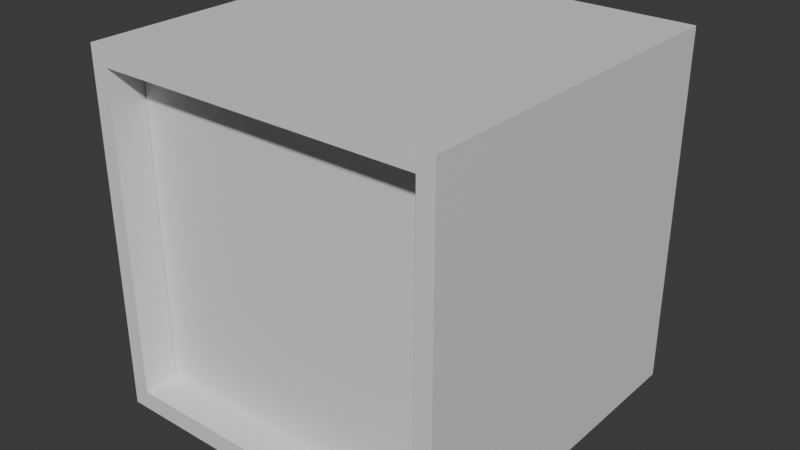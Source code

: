 # Source: boxTV.blend  (saved by Blender 4.5.90; exported with 4.5.12 LTS)
import bpy
from mathutils import Matrix  # noqa: F401  (used for matrix-valued properties, if any)

bpy.ops.wm.read_factory_settings(use_empty=True)
scene = bpy.context.scene
scene.name = 'Scene'

# ---- collections
col_collection = bpy.data.collections.new('Collection'); scene.collection.children.link(col_collection)

# ---- materials (node trees are filled in below, after node groups)
mat_material = bpy.data.materials.new('Material')
mat_material.alpha_threshold = 0.0
mat_material.roughness = 0.5
mat_material.line_color = (0.0, 0.0, 0.0, 1.0)
mat_material_001 = bpy.data.materials.new('Material.001')
mat_material_001.alpha_threshold = 0.0
mat_material_001.roughness = 0.5
mat_material_001.line_color = (0.0, 0.0, 0.0, 1.0)

# ---- material node trees
mat_material.use_nodes = True; mat_material.node_tree.nodes.clear()
_N = mat_material.node_tree.nodes; _L = mat_material.node_tree.links
n0 = _N.new('ShaderNodeOutputMaterial'); n0.name = 'Material Output'; n0.location = (200, 100)
n1 = _N.new('ShaderNodeBsdfPrincipled'); n1.name = 'Principled BSDF'; n1.location = (-200, 100)
n1.inputs[3].default_value = 1.45
_L.new(n1.outputs[0], n0.inputs[0])
n0.is_active_output = True
mat_material_001.use_nodes = True; mat_material_001.node_tree.nodes.clear()
_N = mat_material_001.node_tree.nodes; _L = mat_material_001.node_tree.links
n0 = _N.new('ShaderNodeOutputMaterial'); n0.name = 'Material Output'; n0.location = (200, 100)
n1 = _N.new('ShaderNodeBsdfPrincipled'); n1.name = 'Principled BSDF'; n1.location = (-200, 100)
n1.inputs[3].default_value = 1.45
_L.new(n1.outputs[0], n0.inputs[0])
n0.is_active_output = True

# ---- world
world_world = bpy.data.worlds.new('World'); scene.world = world_world
world_world.use_nodes = True; world_world.node_tree.nodes.clear()
_N = world_world.node_tree.nodes; _L = world_world.node_tree.links
n0 = _N.new('ShaderNodeOutputWorld'); n0.name = 'World Output'; n0.location = (200, 100)
n1 = _N.new('ShaderNodeBackground'); n1.name = 'Background'; n1.location = (-200, 100)
n1.inputs[0].default_value = (0.05088, 0.05088, 0.05088, 1.0)
_L.new(n1.outputs[0], n0.inputs[0])
n0.is_active_output = True
world_world.color = (0.05088, 0.05088, 0.05088)
world_world.sun_shadow_jitter_overblur = 0.0

# ---- meshes
me_cube = bpy.data.meshes.new('Cube')
me_cube.from_pydata([(-1.0, -1.0, -1.0), (-0.904, -1.0, -0.8934), (-0.904, -1.0, -0.875), (-1.0, -1.0, 1.0), (-0.904, -1.0, 0.8994), (-0.8854, -1.0, 0.8994), (-1.0, 1.0, -1.0), (-0.904, 1.0, -0.8934), (-0.8854, 1.0, -0.8934), (-1.0, 1.0, 1.0), (-0.904, 1.0, 0.881), (-0.904, 1.0, 0.8994), (0.8892, -1.0, -0.8934), (0.9078, -1.0, -0.8934), (1.0, -1.0, -1.0), (0.9078, -1.0, 0.881), (0.9078, -1.0, 0.8994), (1.0, -1.0, 1.0), (0.9078, 1.0, -0.8934), (1.0, 1.0, -1.0), (0.9078, 1.0, -0.875), (0.8892, 1.0, 0.8994), (0.9078, 1.0, 0.8994), (1.0, 1.0, 1.0)], [], [(23, 9, 3, 17), (12, 1, 2, 4, 5, 16, 17, 3, 0, 14, 15, 13), (14, 17, 16, 15), (0, 3, 9, 6), (14, 0, 6, 19), (17, 14, 19, 23), (6, 9, 21, 11, 10, 7, 8, 18, 20, 22, 23, 19), (9, 23, 22, 21), (13, 15, 20, 18), (1, 12, 8, 7), (4, 2, 10, 11), (16, 5, 21, 22), (15, 16, 22, 20), (12, 13, 18, 8), (2, 1, 7, 10), (5, 4, 11, 21)])
_uv = me_cube.uv_layers.new(name='UVMap')
_uv.uv.foreach_set('vector', [0.625, 0.5, 0.875, 0.5, 0.875, 0.75, 0.625, 0.75, 0.3883, 0.7639, 0.3883, 0.988, 0.3906, 0.988, 0.6124, 0.988, 0.6124, 0.9857, 0.6124, 0.7615, 0.625, 0.75, 0.625, 1.0, 0.375, 1.0, 0.375, 0.75, 0.6101, 0.7615, 0.3883, 0.7615, 0.375, 0.75, 0.625, 0.75, 0.6124, 0.7615, 0.6101, 0.7615, 0.375, 0.0, 0.625, 0.0, 0.625, 0.25, 0.375, 0.25, 0.375, 0.75, 0.125, 0.75, 0.125, 0.5, 0.375, 0.5, 0.625, 0.75, 0.375, 0.75, 0.375, 0.5, 0.625, 0.5, 0.375, 0.25, 0.625, 0.25, 0.6124, 0.4861, 0.6124, 0.262, 0.6101, 0.262, 0.3883, 0.262, 0.3883, 0.2643, 0.3883, 0.4885, 0.3906, 0.4885, 0.6124, 0.4885, 0.625, 0.5, 0.375, 0.5, 0.625, 0.25, 0.625, 0.5, 0.6124, 0.4885, 0.6124, 0.4861, 0.0, 0.0, 0.0, 0.0, 0.0, 0.0, 0.0, 0.0, 0.0, 0.0, 0.0, 0.0, 0.0, 0.0, 0.0, 0.0, 0.0, 0.0, 0.0, 0.0, 0.0, 0.0, 0.0, 0.0, 0.0, 0.0, 0.0, 0.0, 0.0, 0.0, 0.0, 0.0, 0.0, 0.0, 0.0, 0.0, 0.0, 0.0, 0.0, 0.0, 0.0, 0.0, 0.0, 0.0, 0.0, 0.0, 0.0, 0.0, 0.0, 0.0, 0.0, 0.0, 0.0, 0.0, 0.0, 0.0, 0.0, 0.0, 0.0, 0.0, 0.0, 0.0, 0.0, 0.0])
me_cube.materials.append(mat_material)
me_cube.use_mirror_vertex_groups = False
me_cube.update()
me_cube_001 = bpy.data.meshes.new('Cube.001')
me_cube_001.from_pydata([(-1.0, -1.0, -1.0), (-0.904, -1.0, -0.8934), (-0.904, -1.0, -0.875), (-1.0, -1.0, 1.0), (-0.904, -1.0, 0.8994), (-0.8854, -1.0, 0.8994), (-1.0, 1.0, -1.0), (-0.904, 1.0, -0.8934), (-0.8854, 1.0, -0.8934), (-1.0, 1.0, 1.0), (-0.904, 1.0, 0.881), (-0.904, 1.0, 0.8994), (0.8892, -1.0, -0.8934), (0.9078, -1.0, -0.8934), (1.0, -1.0, -1.0), (0.9078, -1.0, 0.881), (0.9078, -1.0, 0.8994), (1.0, -1.0, 1.0), (0.9078, 1.0, -0.8934), (1.0, 1.0, -1.0), (0.9078, 1.0, -0.875), (0.8892, 1.0, 0.8994), (0.9078, 1.0, 0.8994), (1.0, 1.0, 1.0)], [], [(23, 9, 3, 17), (12, 1, 2, 4, 5, 16, 17, 3, 0, 14, 15, 13), (14, 17, 16, 15), (0, 3, 9, 6), (14, 0, 6, 19), (17, 14, 19, 23), (6, 9, 21, 11, 10, 7, 8, 18, 20, 22, 23, 19), (9, 23, 22, 21), (13, 15, 20, 18), (1, 12, 8, 7), (4, 2, 10, 11), (16, 5, 21, 22), (15, 16, 22, 20), (12, 13, 18, 8), (2, 1, 7, 10), (5, 4, 11, 21)])
_uv = me_cube_001.uv_layers.new(name='UVMap')
_uv.uv.foreach_set('vector', [0.625, 0.5, 0.875, 0.5, 0.875, 0.75, 0.625, 0.75, 0.3883, 0.7639, 0.3883, 0.988, 0.3906, 0.988, 0.6124, 0.988, 0.6124, 0.9857, 0.6124, 0.7615, 0.625, 0.75, 0.625, 1.0, 0.375, 1.0, 0.375, 0.75, 0.6101, 0.7615, 0.3883, 0.7615, 0.375, 0.75, 0.625, 0.75, 0.6124, 0.7615, 0.6101, 0.7615, 0.375, 0.0, 0.625, 0.0, 0.625, 0.25, 0.375, 0.25, 0.375, 0.75, 0.125, 0.75, 0.125, 0.5, 0.375, 0.5, 0.625, 0.75, 0.375, 0.75, 0.375, 0.5, 0.625, 0.5, 0.375, 0.25, 0.625, 0.25, 0.6124, 0.4861, 0.6124, 0.262, 0.6101, 0.262, 0.3883, 0.262, 0.3883, 0.2643, 0.3883, 0.4885, 0.3906, 0.4885, 0.6124, 0.4885, 0.625, 0.5, 0.375, 0.5, 0.625, 0.25, 0.625, 0.5, 0.6124, 0.4885, 0.6124, 0.4861, 0.0, 0.0, 0.0, 0.0, 0.0, 0.0, 0.0, 0.0, 0.0, 0.0, 0.0, 0.0, 0.0, 0.0, 0.0, 0.0, 0.0, 0.0, 0.0, 0.0, 0.0, 0.0, 0.0, 0.0, 0.0, 0.0, 0.0, 0.0, 0.0, 0.0, 0.0, 0.0, 0.0, 0.0, 0.0, 0.0, 0.0, 0.0, 0.0, 0.0, 0.0, 0.0, 0.0, 0.0, 0.0, 0.0, 0.0, 0.0, 0.0, 0.0, 0.0, 0.0, 0.0, 0.0, 0.0, 0.0, 0.0, 0.0, 0.0, 0.0, 0.0, 0.0, 0.0, 0.0])
me_cube_001.materials.append(mat_material_001)
me_cube_001.use_mirror_vertex_groups = False
me_cube_001.update()

# ---- objects
ob_cube = bpy.data.objects.new('Cube', me_cube)
ob_cube_001 = bpy.data.objects.new('Cube.001', me_cube_001)

# ---- transforms, parenting, visibility, modifiers, constraints
ob_cube.location = (0.0, 0.0, 1.0)
ob_cube.rotation_euler = (1.571, 0.0, 0.0)
ob_cube.scale = (0.9, 0.95, 0.8)
ob_cube.lock_rotations_4d = False
ob_cube.empty_display_type = 'ARROWS'
ob_cube.lineart.crease_threshold = 0.0
ob_cube_001.location = (0.0, 0.0, 1.0)
ob_cube_001.lock_rotations_4d = False
ob_cube_001.empty_display_type = 'ARROWS'
ob_cube_001.lineart.crease_threshold = 0.0

# ---- collection membership
col_collection.objects.link(ob_cube)
col_collection.objects.link(ob_cube_001)

# ---- scene / render settings (as saved in the file)
scene.frame_start = 1; scene.frame_end = 250; scene.frame_set(1)
scene.render.engine = 'BLENDER_EEVEE_NEXT'
bpy.context.view_layer.update()

# ---- added for rendering (the .blend has no active camera and no usable light): camera, sun
cam_auto = bpy.data.cameras.new('AutoCamera')
cam_auto.lens = 50.0
cam_auto.sensor_width = 36.0
cam_auto.clip_end = 1000.0
ob_auto_camera = bpy.data.objects.new('AutoCamera', cam_auto)
scene.collection.objects.link(ob_auto_camera)
ob_auto_camera.location = (3.20507, -3.84609, 3.56406)
ob_auto_camera.rotation_euler = (1.09748, -7.21219e-08, 0.694738)
scene.camera = ob_auto_camera
light_auto_sun = bpy.data.lights.new('AutoSun', 'SUN')
light_auto_sun.energy = 3.0
light_auto_sun.angle = 0.0523599
ob_auto_sun = bpy.data.objects.new('AutoSun', light_auto_sun)
scene.collection.objects.link(ob_auto_sun)
ob_auto_sun.rotation_euler = (0.872665, 0.174533, 0.523599)
bpy.context.view_layer.update()
